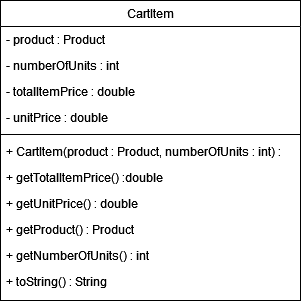

The diagram above was exported from draw.io. Its source (the exported page's mxGraphModel, read from the mxfile embedded in the PNG):
<mxGraphModel dx="665" dy="1021" grid="1" gridSize="10" guides="1" tooltips="1" connect="1" arrows="1" fold="1" page="1" pageScale="1" pageWidth="827" pageHeight="1169" math="0" shadow="0">
  <root>
    <mxCell id="WIyWlLk6GJQsqaUBKTNV-0" />
    <mxCell id="WIyWlLk6GJQsqaUBKTNV-1" parent="WIyWlLk6GJQsqaUBKTNV-0" />
    <mxCell id="vyYsYEXVvLxisPWNFnnt-0" value="CartItem" style="swimlane;fontStyle=0;align=center;verticalAlign=top;childLayout=stackLayout;horizontal=1;startSize=26;horizontalStack=0;resizeParent=1;resizeLast=0;collapsible=1;marginBottom=0;rounded=0;shadow=0;strokeWidth=1;" parent="WIyWlLk6GJQsqaUBKTNV-1" vertex="1">
      <mxGeometry x="190" y="200" width="300" height="300" as="geometry">
        <mxRectangle x="550" y="140" width="160" height="26" as="alternateBounds" />
      </mxGeometry>
    </mxCell>
    <mxCell id="vyYsYEXVvLxisPWNFnnt-1" value="- product : Product" style="text;align=left;verticalAlign=top;spacingLeft=4;spacingRight=4;overflow=hidden;rotatable=0;points=[[0,0.5],[1,0.5]];portConstraint=eastwest;" parent="vyYsYEXVvLxisPWNFnnt-0" vertex="1">
      <mxGeometry y="26" width="300" height="26" as="geometry" />
    </mxCell>
    <mxCell id="vyYsYEXVvLxisPWNFnnt-2" value="- numberOfUnits : int" style="text;align=left;verticalAlign=top;spacingLeft=4;spacingRight=4;overflow=hidden;rotatable=0;points=[[0,0.5],[1,0.5]];portConstraint=eastwest;" parent="vyYsYEXVvLxisPWNFnnt-0" vertex="1">
      <mxGeometry y="52" width="300" height="26" as="geometry" />
    </mxCell>
    <mxCell id="vyYsYEXVvLxisPWNFnnt-4" value="- totalItemPrice : double" style="text;align=left;verticalAlign=top;spacingLeft=4;spacingRight=4;overflow=hidden;rotatable=0;points=[[0,0.5],[1,0.5]];portConstraint=eastwest;" parent="vyYsYEXVvLxisPWNFnnt-0" vertex="1">
      <mxGeometry y="78" width="300" height="26" as="geometry" />
    </mxCell>
    <mxCell id="vyYsYEXVvLxisPWNFnnt-17" value="- unitPrice : double" style="text;align=left;verticalAlign=top;spacingLeft=4;spacingRight=4;overflow=hidden;rotatable=0;points=[[0,0.5],[1,0.5]];portConstraint=eastwest;" parent="vyYsYEXVvLxisPWNFnnt-0" vertex="1">
      <mxGeometry y="104" width="300" height="26" as="geometry" />
    </mxCell>
    <mxCell id="vyYsYEXVvLxisPWNFnnt-5" value="" style="line;html=1;strokeWidth=1;align=left;verticalAlign=middle;spacingTop=-1;spacingLeft=3;spacingRight=3;rotatable=0;labelPosition=right;points=[];portConstraint=eastwest;" parent="vyYsYEXVvLxisPWNFnnt-0" vertex="1">
      <mxGeometry y="130" width="300" height="8" as="geometry" />
    </mxCell>
    <mxCell id="vyYsYEXVvLxisPWNFnnt-6" value="+ CartItem(product : Product, numberOfUnits : int) :" style="text;align=left;verticalAlign=top;spacingLeft=4;spacingRight=4;overflow=hidden;rotatable=0;points=[[0,0.5],[1,0.5]];portConstraint=eastwest;" parent="vyYsYEXVvLxisPWNFnnt-0" vertex="1">
      <mxGeometry y="138" width="300" height="26" as="geometry" />
    </mxCell>
    <mxCell id="vyYsYEXVvLxisPWNFnnt-7" value="+ getTotalItemPrice() :double" style="text;align=left;verticalAlign=top;spacingLeft=4;spacingRight=4;overflow=hidden;rotatable=0;points=[[0,0.5],[1,0.5]];portConstraint=eastwest;" parent="vyYsYEXVvLxisPWNFnnt-0" vertex="1">
      <mxGeometry y="164" width="300" height="26" as="geometry" />
    </mxCell>
    <mxCell id="vyYsYEXVvLxisPWNFnnt-8" value="+ getUnitPrice() : double" style="text;align=left;verticalAlign=top;spacingLeft=4;spacingRight=4;overflow=hidden;rotatable=0;points=[[0,0.5],[1,0.5]];portConstraint=eastwest;" parent="vyYsYEXVvLxisPWNFnnt-0" vertex="1">
      <mxGeometry y="190" width="300" height="26" as="geometry" />
    </mxCell>
    <mxCell id="vyYsYEXVvLxisPWNFnnt-9" value="+ getProduct() : Product" style="text;align=left;verticalAlign=top;spacingLeft=4;spacingRight=4;overflow=hidden;rotatable=0;points=[[0,0.5],[1,0.5]];portConstraint=eastwest;rounded=0;shadow=0;html=0;" parent="vyYsYEXVvLxisPWNFnnt-0" vertex="1">
      <mxGeometry y="216" width="300" height="26" as="geometry" />
    </mxCell>
    <mxCell id="vyYsYEXVvLxisPWNFnnt-11" value="+ getNumberOfUnits() : int" style="text;align=left;verticalAlign=top;spacingLeft=4;spacingRight=4;overflow=hidden;rotatable=0;points=[[0,0.5],[1,0.5]];portConstraint=eastwest;" parent="vyYsYEXVvLxisPWNFnnt-0" vertex="1">
      <mxGeometry y="242" width="300" height="26" as="geometry" />
    </mxCell>
    <mxCell id="vyYsYEXVvLxisPWNFnnt-18" value="+ toString() : String" style="text;align=left;verticalAlign=top;spacingLeft=4;spacingRight=4;overflow=hidden;rotatable=0;points=[[0,0.5],[1,0.5]];portConstraint=eastwest;" parent="vyYsYEXVvLxisPWNFnnt-0" vertex="1">
      <mxGeometry y="268" width="300" height="26" as="geometry" />
    </mxCell>
  </root>
</mxGraphModel>